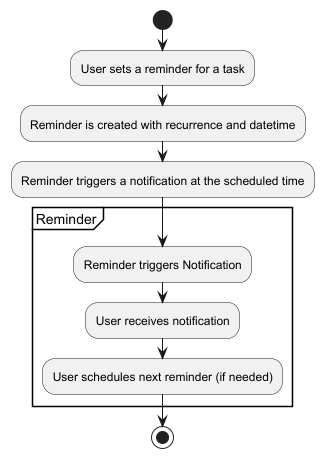

The diagram above was rendered by PlantUML. Its source (embedded in the PNG):
@startuml
start

:User sets a reminder for a task;
:Reminder is created with recurrence and datetime;
:Reminder triggers a notification at the scheduled time;

partition Reminder {
    :Reminder triggers Notification;
    :User receives notification;
    :User schedules next reminder (if needed);
}

stop
@enduml